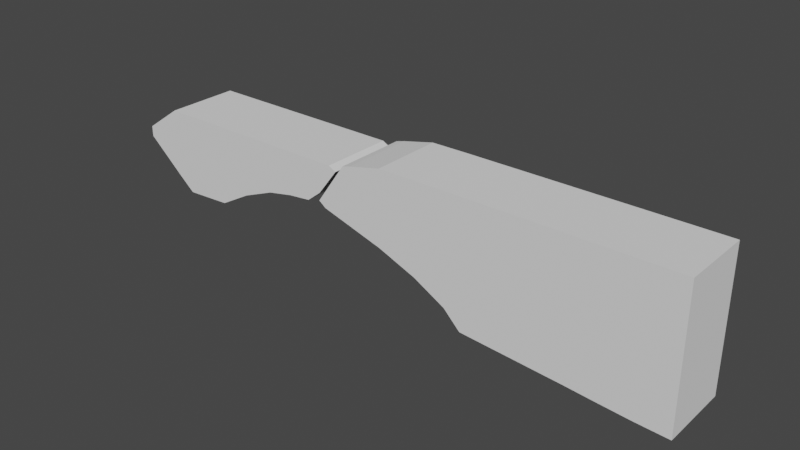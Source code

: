 # Source: magic_bullet.blend  (saved by Blender 3.3.6; exported with 4.5.12 LTS)
import bpy
from mathutils import Matrix  # noqa: F401  (used for matrix-valued properties, if any)

bpy.ops.wm.read_factory_settings(use_empty=True)
scene = bpy.context.scene
scene.name = 'Scene'

# ---- collections
col_collection = bpy.data.collections.new('Collection'); scene.collection.children.link(col_collection)

# ---- world
world_world = bpy.data.worlds.new('World'); scene.world = world_world
world_world.use_nodes = True; world_world.node_tree.nodes.clear()
_N = world_world.node_tree.nodes; _L = world_world.node_tree.links
n0 = _N.new('ShaderNodeOutputWorld'); n0.name = 'World Output'; n0.location = (300, 300)
n1 = _N.new('ShaderNodeBackground'); n1.name = 'Background'; n1.location = (10, 300)
n1.inputs[0].default_value = (0.05088, 0.05088, 0.05088, 1.0)
_L.new(n1.outputs[0], n0.inputs[0])
n0.is_active_output = True
world_world.color = (0.05088, 0.05088, 0.05088)
world_world.use_sun_shadow = False
world_world.sun_shadow_jitter_overblur = 0.0

# ---- meshes
me_cube_001 = bpy.data.meshes.new('Cube.001')
me_cube_001.from_pydata([(1.0, -0.3667, -1.402), (1.0, -0.3667, 0.8589), (1.0, 0.3667, -1.402), (1.0, 0.3667, 0.8589), (-0.379, 0.3667, 0.02275), (-0.2669, 0.3667, 0.6944), (-0.379, -0.3667, 0.02275), (-0.2669, -0.3667, 0.6944), (0.2921, 0.3667, 0.8589), (0.233, -0.3667, -1.175), (0.233, 0.3667, -1.175), (0.2921, -0.3667, 0.8589), (0.04208, 0.3667, -0.6115), (0.04208, -0.3667, 0.8589), (0.04208, 0.3667, 0.8589), (0.04208, -0.3667, -0.6115), (0.7522, 0.3667, 0.8589), (0.7522, -0.3667, -1.338), (0.7522, 0.3667, -1.338), (0.7522, -0.3667, 0.8589), (0.8761, 0.3667, 0.8589), (0.8761, -0.3667, -1.377), (0.8761, 0.3667, -1.377), (0.8761, -0.3667, 0.8589), (0.6261, 0.3667, -1.294), (0.6261, -0.3667, 0.8589), (0.6261, 0.3667, 0.8589), (0.6261, -0.3667, -1.294), (0.1671, 0.3667, 0.8589), (0.1671, -0.3667, -0.8974), (0.1671, 0.3667, -0.8974), (0.1671, -0.3667, 0.8589), (-0.107, 0.3667, -0.367), (-0.107, -0.3667, 0.8536), (-0.107, 0.3667, 0.8536), (-0.107, -0.3667, -0.367), (-0.3513, 0.3667, -0.06329), (-0.2345, -0.3667, 0.7319), (-0.2345, 0.3667, 0.7319), (-0.3513, -0.3667, -0.06329)], [], [(22, 20, 3, 2), (2, 3, 1, 0), (22, 2, 0, 21), (38, 5, 7, 37), (39, 37, 7, 6), (27, 25, 11, 9), (26, 8, 11, 25), (30, 10, 9, 29), (30, 28, 8, 10), (32, 34, 14, 12), (32, 12, 15, 35), (29, 31, 13, 15), (28, 14, 13, 31), (20, 16, 19, 23), (21, 23, 19, 17), (24, 18, 17, 27), (24, 26, 16, 18), (0, 1, 23, 21), (3, 20, 23, 1), (18, 22, 21, 17), (18, 16, 20, 22), (10, 8, 26, 24), (10, 24, 27, 9), (16, 26, 25, 19), (17, 19, 25, 27), (8, 28, 31, 11), (9, 11, 31, 29), (12, 14, 28, 30), (12, 30, 29, 15), (36, 32, 35, 39), (36, 38, 34, 32), (15, 13, 33, 35), (14, 34, 33, 13), (4, 5, 38, 36), (4, 36, 39, 6), (35, 33, 37, 39), (34, 38, 37, 33)])
_uv = me_cube_001.uv_layers.new(name='UVMap')
_uv.uv.foreach_set('vector', [0.375, 0.4845, 0.625, 0.4845, 0.625, 0.5, 0.375, 0.5, 0.375, 0.5, 0.625, 0.5, 0.625, 0.75, 0.375, 0.75, 0.3595, 0.5, 0.375, 0.5, 0.375, 0.75, 0.3595, 0.75, 0.7468, 0.5, 0.75, 0.5, 0.75, 0.75, 0.7468, 0.75, 0.375, 0.8718, 0.625, 0.8718, 0.625, 0.875, 0.375, 0.875, 0.375, 0.7967, 0.625, 0.7967, 0.625, 0.8125, 0.375, 0.8125, 0.6717, 0.5, 0.6875, 0.5, 0.6875, 0.75, 0.6717, 0.75, 0.2969, 0.5, 0.3125, 0.5, 0.3125, 0.75, 0.2969, 0.75, 0.375, 0.4219, 0.625, 0.4219, 0.625, 0.4375, 0.375, 0.4375, 0.375, 0.3906, 0.625, 0.3906, 0.625, 0.4062, 0.375, 0.4062, 0.2656, 0.5, 0.2812, 0.5, 0.2812, 0.75, 0.2656, 0.75, 0.375, 0.8281, 0.625, 0.8281, 0.625, 0.8438, 0.375, 0.8438, 0.7031, 0.5, 0.7188, 0.5, 0.7188, 0.75, 0.7031, 0.75, 0.6405, 0.5, 0.656, 0.5, 0.656, 0.75, 0.6405, 0.75, 0.375, 0.7655, 0.625, 0.7655, 0.625, 0.781, 0.375, 0.781, 0.3283, 0.5, 0.344, 0.5, 0.344, 0.75, 0.3283, 0.75, 0.375, 0.4533, 0.625, 0.4533, 0.625, 0.469, 0.375, 0.469, 0.375, 0.75, 0.625, 0.75, 0.625, 0.7655, 0.375, 0.7655, 0.625, 0.5, 0.6405, 0.5, 0.6405, 0.75, 0.625, 0.75, 0.344, 0.5, 0.3595, 0.5, 0.3595, 0.75, 0.344, 0.75, 0.375, 0.469, 0.625, 0.469, 0.625, 0.4845, 0.375, 0.4845, 0.375, 0.4375, 0.625, 0.4375, 0.625, 0.4533, 0.375, 0.4533, 0.3125, 0.5, 0.3283, 0.5, 0.3283, 0.75, 0.3125, 0.75, 0.656, 0.5, 0.6717, 0.5, 0.6717, 0.75, 0.656, 0.75, 0.375, 0.781, 0.625, 0.781, 0.625, 0.7967, 0.375, 0.7967, 0.6875, 0.5, 0.7031, 0.5, 0.7031, 0.75, 0.6875, 0.75, 0.375, 0.8125, 0.625, 0.8125, 0.625, 0.8281, 0.375, 0.8281, 0.375, 0.4062, 0.625, 0.4062, 0.625, 0.4219, 0.375, 0.4219, 0.2812, 0.5, 0.2969, 0.5, 0.2969, 0.75, 0.2812, 0.75, 0.2532, 0.5, 0.2656, 0.5, 0.2656, 0.75, 0.2532, 0.75, 0.375, 0.3782, 0.625, 0.3782, 0.625, 0.3906, 0.375, 0.3906, 0.375, 0.8438, 0.625, 0.8438, 0.625, 0.8594, 0.375, 0.8594, 0.7188, 0.5, 0.7344, 0.5, 0.7344, 0.75, 0.7188, 0.75, 0.375, 0.375, 0.625, 0.375, 0.625, 0.3782, 0.375, 0.3782, 0.25, 0.5, 0.2532, 0.5, 0.2532, 0.75, 0.25, 0.75, 0.375, 0.8594, 0.625, 0.8594, 0.625, 0.8718, 0.375, 0.8718, 0.7344, 0.5, 0.7468, 0.5, 0.7468, 0.75, 0.7344, 0.75])
me_cube_001.update()
me_cube_003 = bpy.data.meshes.new('Cube.003')
me_cube_003.from_pydata([(-1.23, -0.3667, 0.03959), (-1.23, -0.3667, 0.208), (-1.23, 0.3667, 0.03959), (-1.23, 0.3667, 0.208), (-0.3369, 0.3667, 0.1484), (-0.2602, 0.3667, 0.5676), (-0.3369, -0.3667, 0.1484), (-0.2602, -0.3667, 0.5676), (-0.7114, 0.3667, -0.3761), (-0.7079, -0.3667, 0.6322), (-0.7079, 0.3667, 0.6322), (-0.7114, -0.3667, -0.3761), (-1.02, 0.3667, -0.7117), (-0.9579, -0.3667, 0.6322), (-0.9579, 0.3667, 0.6322), (-1.02, -0.3667, -0.7117), (-0.4579, 0.3667, 0.6322), (-0.4808, -0.3667, -0.07529), (-0.4808, 0.3667, -0.07529), (-0.4579, -0.3667, 0.6322), (-0.2892, 0.3667, 0.6322), (-0.3923, -0.3667, -0.03664), (-0.3923, 0.3667, -0.03664), (-0.2892, -0.3667, 0.6322), (-0.5838, 0.3667, -0.1618), (-0.5829, -0.3667, 0.6322), (-0.5829, 0.3667, 0.6322), (-0.5838, -0.3667, -0.1618), (-0.8329, 0.3667, 0.6322), (-0.8382, -0.3667, -0.6718), (-0.8382, 0.3667, -0.6718), (-0.8329, -0.3667, 0.6322), (-1.083, 0.3667, -0.4929), (-1.083, -0.3667, 0.6322), (-1.083, 0.3667, 0.6322), (-1.083, -0.3667, -0.4929)], [], [(0, 1, 3, 2), (35, 33, 1, 0), (34, 3, 1, 33), (22, 4, 6, 21), (22, 20, 5, 4), (30, 28, 10, 8), (30, 8, 11, 29), (26, 10, 9, 25), (27, 25, 9, 11), (32, 12, 15, 35), (32, 34, 14, 12), (28, 14, 13, 31), (29, 31, 13, 15), (21, 23, 19, 17), (20, 16, 19, 23), (24, 26, 16, 18), (24, 18, 17, 27), (5, 7, 6, 4), (5, 20, 23, 7), (6, 7, 23, 21), (18, 16, 20, 22), (18, 22, 21, 17), (8, 24, 27, 11), (8, 10, 26, 24), (17, 19, 25, 27), (16, 26, 25, 19), (11, 9, 31, 29), (10, 28, 31, 9), (12, 30, 29, 15), (12, 14, 28, 30), (2, 3, 34, 32), (2, 32, 35, 0), (14, 34, 33, 13), (15, 13, 33, 35)])
_uv = me_cube_003.uv_layers.new(name='UVMap')
_uv.uv.foreach_set('vector', [0.375, 0.0, 0.625, 0.0, 0.625, 0.25, 0.375, 0.25, 0.375, 0.9844, 0.625, 0.9844, 0.625, 1.0, 0.375, 1.0, 0.8594, 0.5, 0.875, 0.5, 0.875, 0.75, 0.8594, 0.75, 0.2344, 0.5, 0.25, 0.5, 0.25, 0.75, 0.2344, 0.75, 0.375, 0.3594, 0.625, 0.3594, 0.625, 0.375, 0.375, 0.375, 0.375, 0.2969, 0.625, 0.2969, 0.625, 0.3125, 0.375, 0.3125, 0.1719, 0.5, 0.1875, 0.5, 0.1875, 0.75, 0.1719, 0.75, 0.7969, 0.5, 0.8125, 0.5, 0.8125, 0.75, 0.7969, 0.75, 0.375, 0.9219, 0.625, 0.9219, 0.625, 0.9375, 0.375, 0.9375, 0.1406, 0.5, 0.1562, 0.5, 0.1562, 0.75, 0.1406, 0.75, 0.375, 0.2656, 0.625, 0.2656, 0.625, 0.2812, 0.375, 0.2812, 0.8281, 0.5, 0.8438, 0.5, 0.8438, 0.75, 0.8281, 0.75, 0.375, 0.9531, 0.625, 0.9531, 0.625, 0.9688, 0.375, 0.9688, 0.375, 0.8906, 0.625, 0.8906, 0.625, 0.9062, 0.375, 0.9062, 0.7656, 0.5, 0.7812, 0.5, 0.7812, 0.75, 0.7656, 0.75, 0.375, 0.3281, 0.625, 0.3281, 0.625, 0.3438, 0.375, 0.3438, 0.2031, 0.5, 0.2188, 0.5, 0.2188, 0.75, 0.2031, 0.75, 0.75, 0.5, 0.625, 0.875, 0.25, 0.75, 0.375, 0.375, 0.75, 0.5, 0.7656, 0.5, 0.7656, 0.75, 0.75, 0.75, 0.375, 0.875, 0.625, 0.875, 0.625, 0.8906, 0.375, 0.8906, 0.375, 0.3438, 0.625, 0.3438, 0.625, 0.3594, 0.375, 0.3594, 0.2188, 0.5, 0.2344, 0.5, 0.2344, 0.75, 0.2188, 0.75, 0.1875, 0.5, 0.2031, 0.5, 0.2031, 0.75, 0.1875, 0.75, 0.375, 0.3125, 0.625, 0.3125, 0.625, 0.3281, 0.375, 0.3281, 0.375, 0.9062, 0.625, 0.9062, 0.625, 0.9219, 0.375, 0.9219, 0.7812, 0.5, 0.7969, 0.5, 0.7969, 0.75, 0.7812, 0.75, 0.375, 0.9375, 0.625, 0.9375, 0.625, 0.9531, 0.375, 0.9531, 0.8125, 0.5, 0.8281, 0.5, 0.8281, 0.75, 0.8125, 0.75, 0.1562, 0.5, 0.1719, 0.5, 0.1719, 0.75, 0.1562, 0.75, 0.375, 0.2812, 0.625, 0.2812, 0.625, 0.2969, 0.375, 0.2969, 0.375, 0.25, 0.625, 0.25, 0.625, 0.2656, 0.375, 0.2656, 0.125, 0.5, 0.1406, 0.5, 0.1406, 0.75, 0.125, 0.75, 0.8438, 0.5, 0.8594, 0.5, 0.8594, 0.75, 0.8438, 0.75, 0.375, 0.9688, 0.625, 0.9688, 0.625, 0.9844, 0.375, 0.9844])
me_cube_003.update()

# ---- objects
ob_empty = bpy.data.objects.new('Empty', None)
ob_cube = bpy.data.objects.new('Cube', me_cube_001)
ob_empty_001 = bpy.data.objects.new('Empty.001', None)
ob_cube_001 = bpy.data.objects.new('Cube.001', me_cube_003)

# ---- transforms, parenting, visibility, modifiers, constraints
ob_empty.location = (0.0, 10.01, 0.0)
ob_empty.rotation_euler = (1.569, 0.0, 0.0)
ob_empty.empty_display_type = 'IMAGE'
ob_empty.empty_display_size = 5.0
ob_empty.hide_select = True
ob_cube.location = (1.703, 0.0, -0.09794)
ob_cube.scale = (0.58, 0.222, 0.1383)
ob_empty_001.location = (0.0, 9.535, 0.03281)
ob_empty_001.rotation_euler = (1.571, 0.0, 0.0)
ob_empty_001.scale = (1.628, 1.628, 1.0)
ob_empty_001.empty_display_type = 'IMAGE'
ob_empty_001.empty_display_size = 5.0
ob_empty_001.hide_select = True
ob_cube_001.location = (1.68, 0.0, -0.09794)
ob_cube_001.scale = (0.58, 0.222, 0.1383)

# ---- collection membership
col_collection.objects.link(ob_empty)
col_collection.objects.link(ob_cube)
col_collection.objects.link(ob_empty_001)
col_collection.objects.link(ob_cube_001)

# ---- scene / render settings (as saved in the file)
scene.frame_start = 1; scene.frame_end = 250; scene.frame_set(1)
scene.render.engine = 'BLENDER_EEVEE_NEXT'
scene.cycles.sampling_pattern = 'TABULATED_SOBOL'
scene.cycles.use_light_tree = False
scene.view_settings.view_transform = 'Filmic'
bpy.context.view_layer.update()

# ---- added for rendering (the .blend has no active camera and no usable light): camera, sun
cam_auto = bpy.data.cameras.new('AutoCamera')
cam_auto.lens = 50.0
cam_auto.sensor_width = 36.0
cam_auto.clip_end = 1000.0
ob_auto_camera = bpy.data.objects.new('AutoCamera', cam_auto)
scene.collection.objects.link(ob_auto_camera)
ob_auto_camera.location = (2.88631, -1.51361, 0.873555)
ob_auto_camera.rotation_euler = (1.09748, -7.21219e-08, 0.694738)
scene.camera = ob_auto_camera
light_auto_sun = bpy.data.lights.new('AutoSun', 'SUN')
light_auto_sun.energy = 3.0
light_auto_sun.angle = 0.0523599
ob_auto_sun = bpy.data.objects.new('AutoSun', light_auto_sun)
scene.collection.objects.link(ob_auto_sun)
ob_auto_sun.rotation_euler = (0.872665, 0.174533, 0.523599)
bpy.context.view_layer.update()
